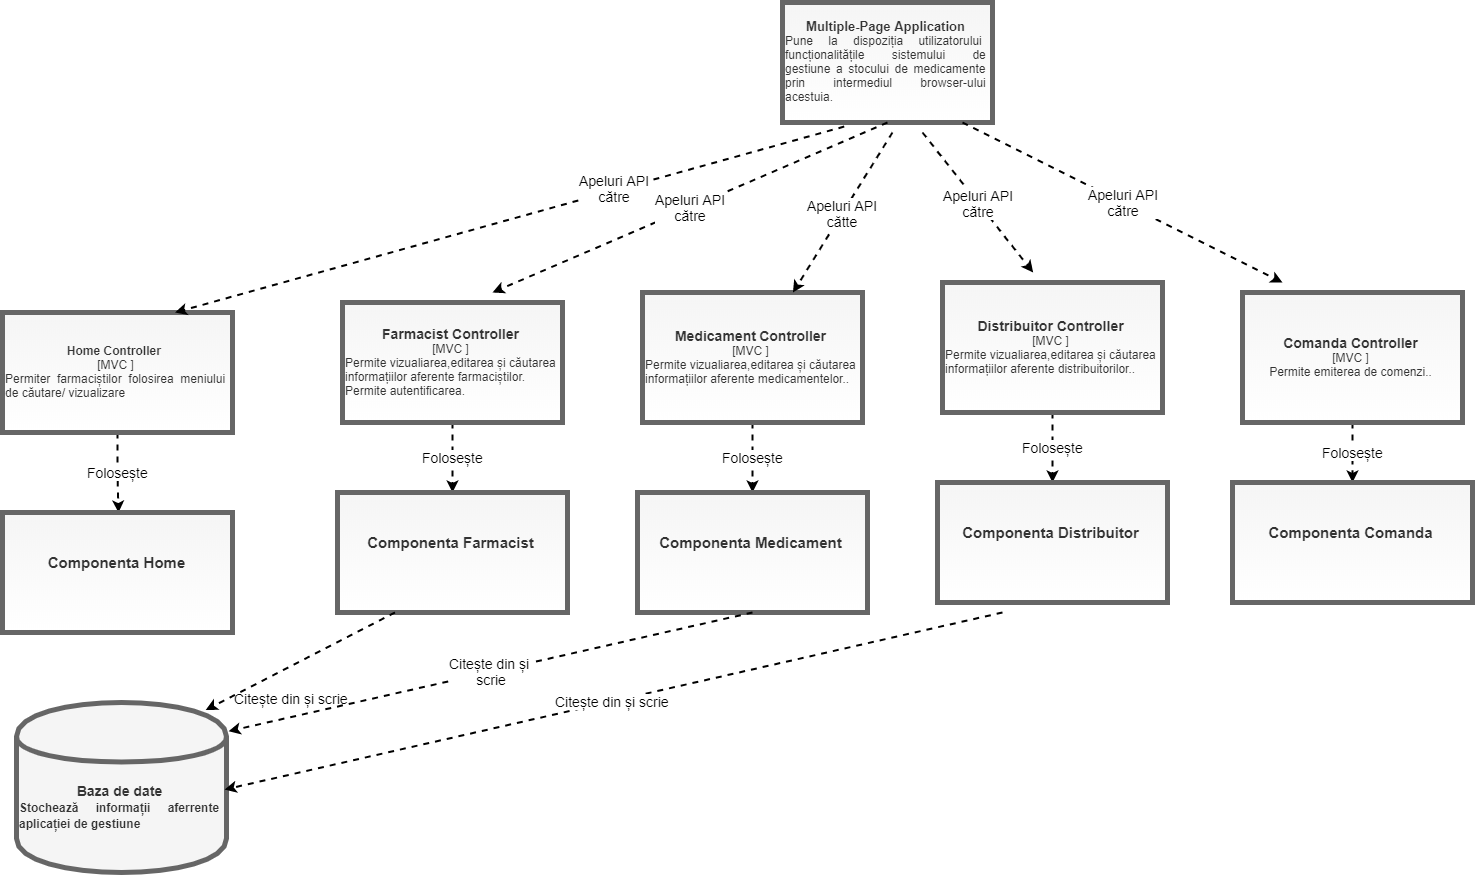

The diagram above was exported from draw.io. Its source (the exported page's mxGraphModel, read from the mxfile embedded in the PNG):
<mxGraphModel dx="2805" dy="965" grid="1" gridSize="10" guides="1" tooltips="1" connect="1" arrows="1" fold="1" page="1" pageScale="1" pageWidth="850" pageHeight="1100" math="0" shadow="0">
  <root>
    <mxCell id="0" />
    <mxCell id="1" parent="0" />
    <mxCell id="_w6Iv4em0_yhZwFJ8C1--65" value="Folosește" style="edgeStyle=orthogonalEdgeStyle;rounded=0;orthogonalLoop=1;jettySize=auto;html=1;entryX=0.5;entryY=0;entryDx=0;entryDy=0;dashed=1;strokeColor=#000000;strokeWidth=2;fontSize=14;" edge="1" parent="1" source="_w6Iv4em0_yhZwFJ8C1--9" target="_w6Iv4em0_yhZwFJ8C1--58">
      <mxGeometry relative="1" as="geometry" />
    </mxCell>
    <mxCell id="_w6Iv4em0_yhZwFJ8C1--9" value="&lt;b&gt;&lt;font style=&quot;font-size: 14px&quot;&gt;Farmacist Controller&lt;/font&gt;&lt;/b&gt;&lt;br&gt;[MVC ]&lt;br&gt;&lt;div style=&quot;text-align: justify&quot;&gt;Permite vizualiarea,editarea și căutarea informațiilor aferente farmaciștilor.&lt;/div&gt;&lt;div style=&quot;text-align: justify&quot;&gt;Permite autentificarea.&lt;/div&gt;" style="rounded=0;whiteSpace=wrap;html=1;strokeWidth=5;fontSize=12;fillColor=#f5f5f5;strokeColor=#666666;fontColor=#333333;gradientColor=#ffffff;" vertex="1" parent="1">
      <mxGeometry x="-80" y="320" width="220" height="120" as="geometry" />
    </mxCell>
    <mxCell id="_w6Iv4em0_yhZwFJ8C1--17" value="&lt;b style=&quot;font-size: 13px&quot;&gt;Multiple-Page Application&lt;/b&gt;&lt;br&gt;&lt;div style=&quot;text-align: justify&quot;&gt;&lt;span&gt;Pune la dispoziția utilizatorului&amp;nbsp; funcționalitățile sistemului de gestiune a stocului de medicamente prin intermediul browser-ului acestuia.&lt;/span&gt;&lt;/div&gt;" style="rounded=0;whiteSpace=wrap;html=1;strokeWidth=5;fontSize=12;fillColor=#f5f5f5;strokeColor=#666666;fontColor=#333333;gradientColor=#ffffff;" vertex="1" parent="1">
      <mxGeometry x="360" y="20" width="210" height="120" as="geometry" />
    </mxCell>
    <mxCell id="_w6Iv4em0_yhZwFJ8C1--67" value="Folosește" style="edgeStyle=orthogonalEdgeStyle;rounded=0;orthogonalLoop=1;jettySize=auto;html=1;exitX=0.5;exitY=1;exitDx=0;exitDy=0;entryX=0.5;entryY=0;entryDx=0;entryDy=0;dashed=1;strokeColor=#000000;strokeWidth=2;fontSize=14;" edge="1" parent="1" source="_w6Iv4em0_yhZwFJ8C1--44" target="_w6Iv4em0_yhZwFJ8C1--59">
      <mxGeometry relative="1" as="geometry" />
    </mxCell>
    <mxCell id="_w6Iv4em0_yhZwFJ8C1--44" value="&lt;b&gt;&lt;font style=&quot;font-size: 14px&quot;&gt;Medicament&lt;/font&gt; &lt;font style=&quot;font-size: 14px&quot;&gt;Controller&lt;/font&gt;&lt;br&gt;&lt;/b&gt;[MVC ]&lt;br&gt;&lt;div style=&quot;text-align: justify&quot;&gt;Permite vizualiarea,editarea și căutarea informațiilor aferente medicamentelor.&lt;span&gt;.&lt;/span&gt;&lt;/div&gt;" style="rounded=0;whiteSpace=wrap;html=1;strokeWidth=5;fontSize=12;fillColor=#f5f5f5;strokeColor=#666666;fontColor=#333333;gradientColor=#ffffff;" vertex="1" parent="1">
      <mxGeometry x="220" y="310" width="220" height="130" as="geometry" />
    </mxCell>
    <mxCell id="_w6Iv4em0_yhZwFJ8C1--63" value="Folosește" style="edgeStyle=orthogonalEdgeStyle;rounded=0;orthogonalLoop=1;jettySize=auto;html=1;dashed=1;strokeColor=#000000;strokeWidth=2;fontSize=14;" edge="1" parent="1" source="_w6Iv4em0_yhZwFJ8C1--45">
      <mxGeometry relative="1" as="geometry">
        <mxPoint x="-304" y="530" as="targetPoint" />
      </mxGeometry>
    </mxCell>
    <mxCell id="_w6Iv4em0_yhZwFJ8C1--45" value="&lt;span&gt;&lt;b&gt;Home Controller&amp;nbsp;&lt;/b&gt;&lt;br&gt;[MVC ]&lt;br&gt;&lt;div style=&quot;text-align: justify&quot;&gt;Permiter farmaciștilor folosirea meniului de căutare/ vizualizare&lt;/div&gt;&lt;/span&gt;" style="rounded=0;whiteSpace=wrap;html=1;strokeWidth=5;fontSize=12;fillColor=#f5f5f5;strokeColor=#666666;fontColor=#333333;gradientColor=#ffffff;" vertex="1" parent="1">
      <mxGeometry x="-420" y="330" width="230" height="120" as="geometry" />
    </mxCell>
    <mxCell id="_w6Iv4em0_yhZwFJ8C1--69" value="Folosește" style="edgeStyle=orthogonalEdgeStyle;rounded=0;orthogonalLoop=1;jettySize=auto;html=1;exitX=0.5;exitY=1;exitDx=0;exitDy=0;entryX=0.5;entryY=0;entryDx=0;entryDy=0;dashed=1;strokeColor=#000000;strokeWidth=2;fontSize=14;" edge="1" parent="1" source="_w6Iv4em0_yhZwFJ8C1--46" target="_w6Iv4em0_yhZwFJ8C1--62">
      <mxGeometry relative="1" as="geometry" />
    </mxCell>
    <mxCell id="_w6Iv4em0_yhZwFJ8C1--46" value="&lt;b&gt;&lt;font style=&quot;font-size: 14px&quot;&gt;Comanda Controller&lt;/font&gt;&lt;br&gt;&lt;/b&gt;[MVC ]&lt;br&gt;&lt;div style=&quot;text-align: justify&quot;&gt;Permite emiterea de comenzi..&lt;/div&gt;" style="rounded=0;whiteSpace=wrap;html=1;strokeWidth=5;fontSize=12;fillColor=#f5f5f5;strokeColor=#666666;fontColor=#333333;gradientColor=#ffffff;" vertex="1" parent="1">
      <mxGeometry x="820" y="310" width="220" height="130" as="geometry" />
    </mxCell>
    <mxCell id="_w6Iv4em0_yhZwFJ8C1--68" value="Folosește" style="edgeStyle=orthogonalEdgeStyle;rounded=0;orthogonalLoop=1;jettySize=auto;html=1;entryX=0.5;entryY=0;entryDx=0;entryDy=0;dashed=1;strokeColor=#000000;strokeWidth=2;fontSize=14;" edge="1" parent="1" source="_w6Iv4em0_yhZwFJ8C1--47" target="_w6Iv4em0_yhZwFJ8C1--60">
      <mxGeometry relative="1" as="geometry" />
    </mxCell>
    <mxCell id="_w6Iv4em0_yhZwFJ8C1--47" value="&lt;b style=&quot;white-space: normal&quot;&gt;&lt;font style=&quot;font-size: 14px&quot;&gt;Distribuitor Controller&lt;/font&gt;&lt;br&gt;&lt;/b&gt;&lt;span style=&quot;white-space: normal&quot;&gt;[MVC ]&lt;/span&gt;&lt;br style=&quot;white-space: normal&quot;&gt;&lt;div style=&quot;white-space: normal ; text-align: justify&quot;&gt;Permite vizualiarea,editarea și căutarea informațiilor aferente distribuitorilor..&lt;/div&gt;" style="rounded=0;whiteSpace=wrap;html=1;strokeWidth=5;fontSize=12;fillColor=#f5f5f5;strokeColor=#666666;fontColor=#333333;gradientColor=#ffffff;" vertex="1" parent="1">
      <mxGeometry x="520" y="300" width="220" height="130" as="geometry" />
    </mxCell>
    <mxCell id="_w6Iv4em0_yhZwFJ8C1--49" value="" style="endArrow=classic;html=1;dashed=1;strokeColor=#000000;strokeWidth=2;fontSize=14;exitX=0.294;exitY=1.034;exitDx=0;exitDy=0;exitPerimeter=0;entryX=0.75;entryY=0;entryDx=0;entryDy=0;" edge="1" parent="1" source="_w6Iv4em0_yhZwFJ8C1--17" target="_w6Iv4em0_yhZwFJ8C1--45">
      <mxGeometry width="50" height="50" relative="1" as="geometry">
        <mxPoint x="-320" y="510" as="sourcePoint" />
        <mxPoint x="-270" y="460" as="targetPoint" />
      </mxGeometry>
    </mxCell>
    <mxCell id="_w6Iv4em0_yhZwFJ8C1--77" value="Apeluri API&lt;br&gt;către" style="text;html=1;align=center;verticalAlign=middle;resizable=0;points=[];labelBackgroundColor=#ffffff;fontSize=14;" vertex="1" connectable="0" parent="_w6Iv4em0_yhZwFJ8C1--49">
      <mxGeometry x="-0.3107" y="-4" relative="1" as="geometry">
        <mxPoint x="1" as="offset" />
      </mxGeometry>
    </mxCell>
    <mxCell id="_w6Iv4em0_yhZwFJ8C1--50" value="Apeluri API&lt;br&gt;către" style="endArrow=classic;html=1;dashed=1;strokeColor=#000000;strokeWidth=2;fontSize=14;exitX=0.5;exitY=1;exitDx=0;exitDy=0;" edge="1" parent="1" source="_w6Iv4em0_yhZwFJ8C1--17">
      <mxGeometry width="50" height="50" relative="1" as="geometry">
        <mxPoint x="-320" y="510" as="sourcePoint" />
        <mxPoint x="70" y="310" as="targetPoint" />
      </mxGeometry>
    </mxCell>
    <mxCell id="_w6Iv4em0_yhZwFJ8C1--51" value="Apeluri API&lt;br&gt;cătte" style="endArrow=classic;html=1;dashed=1;strokeColor=#000000;strokeWidth=2;fontSize=14;" edge="1" parent="1" target="_w6Iv4em0_yhZwFJ8C1--44">
      <mxGeometry width="50" height="50" relative="1" as="geometry">
        <mxPoint x="470" y="150" as="sourcePoint" />
        <mxPoint x="-270" y="460" as="targetPoint" />
      </mxGeometry>
    </mxCell>
    <mxCell id="_w6Iv4em0_yhZwFJ8C1--52" value="Apeluri API&lt;br&gt;către" style="endArrow=classic;html=1;dashed=1;strokeColor=#000000;strokeWidth=2;fontSize=14;" edge="1" parent="1">
      <mxGeometry width="50" height="50" relative="1" as="geometry">
        <mxPoint x="500" y="150" as="sourcePoint" />
        <mxPoint x="610.6666666666666" y="290" as="targetPoint" />
      </mxGeometry>
    </mxCell>
    <mxCell id="_w6Iv4em0_yhZwFJ8C1--54" value="Apeluri API&lt;br&gt;către" style="endArrow=classic;html=1;dashed=1;strokeColor=#000000;strokeWidth=2;fontSize=14;exitX=0.857;exitY=1;exitDx=0;exitDy=0;exitPerimeter=0;" edge="1" parent="1" source="_w6Iv4em0_yhZwFJ8C1--17">
      <mxGeometry width="50" height="50" relative="1" as="geometry">
        <mxPoint x="180" y="300" as="sourcePoint" />
        <mxPoint x="860" y="300" as="targetPoint" />
      </mxGeometry>
    </mxCell>
    <mxCell id="_w6Iv4em0_yhZwFJ8C1--55" value="&lt;span style=&quot;font-size: 15px&quot;&gt;&lt;b&gt;Componenta Home&lt;/b&gt;&lt;br&gt;&lt;div style=&quot;text-align: justify&quot;&gt;&lt;br&gt;&lt;/div&gt;&lt;/span&gt;" style="rounded=0;whiteSpace=wrap;html=1;strokeWidth=5;fontSize=12;fillColor=#f5f5f5;strokeColor=#666666;fontColor=#333333;gradientColor=#ffffff;" vertex="1" parent="1">
      <mxGeometry x="-420" y="530" width="230" height="120" as="geometry" />
    </mxCell>
    <mxCell id="_w6Iv4em0_yhZwFJ8C1--58" value="&lt;span style=&quot;font-size: 15px&quot;&gt;&lt;b&gt;Componenta Farmacist&lt;/b&gt;&lt;br&gt;&lt;div style=&quot;text-align: justify&quot;&gt;&lt;br&gt;&lt;/div&gt;&lt;/span&gt;" style="rounded=0;whiteSpace=wrap;html=1;strokeWidth=5;fontSize=12;fillColor=#f5f5f5;strokeColor=#666666;fontColor=#333333;gradientColor=#ffffff;" vertex="1" parent="1">
      <mxGeometry x="-85" y="510" width="230" height="120" as="geometry" />
    </mxCell>
    <mxCell id="_w6Iv4em0_yhZwFJ8C1--59" value="&lt;span style=&quot;font-size: 15px&quot;&gt;&lt;b&gt;Componenta Medicament&lt;/b&gt;&lt;br&gt;&lt;div style=&quot;text-align: justify&quot;&gt;&lt;br&gt;&lt;/div&gt;&lt;/span&gt;" style="rounded=0;whiteSpace=wrap;html=1;strokeWidth=5;fontSize=12;fillColor=#f5f5f5;strokeColor=#666666;fontColor=#333333;gradientColor=#ffffff;" vertex="1" parent="1">
      <mxGeometry x="215" y="510" width="230" height="120" as="geometry" />
    </mxCell>
    <mxCell id="_w6Iv4em0_yhZwFJ8C1--60" value="&lt;span style=&quot;font-size: 15px&quot;&gt;&lt;b&gt;Componenta Distribuitor&lt;/b&gt;&lt;br&gt;&lt;div style=&quot;text-align: justify&quot;&gt;&lt;br&gt;&lt;/div&gt;&lt;/span&gt;" style="rounded=0;whiteSpace=wrap;html=1;strokeWidth=5;fontSize=12;fillColor=#f5f5f5;strokeColor=#666666;fontColor=#333333;gradientColor=#ffffff;" vertex="1" parent="1">
      <mxGeometry x="515" y="500" width="230" height="120" as="geometry" />
    </mxCell>
    <mxCell id="_w6Iv4em0_yhZwFJ8C1--62" value="&lt;span style=&quot;font-size: 15px&quot;&gt;&lt;b&gt;Componenta Comanda&lt;/b&gt;&lt;br&gt;&lt;div style=&quot;text-align: justify&quot;&gt;&lt;br&gt;&lt;/div&gt;&lt;/span&gt;" style="rounded=0;whiteSpace=wrap;html=1;strokeWidth=5;fontSize=12;fillColor=#f5f5f5;strokeColor=#666666;fontColor=#333333;gradientColor=#ffffff;" vertex="1" parent="1">
      <mxGeometry x="810" y="500" width="240" height="120" as="geometry" />
    </mxCell>
    <mxCell id="_w6Iv4em0_yhZwFJ8C1--70" value="&lt;div&gt;&lt;b&gt;Baza de date&lt;/b&gt;&lt;/div&gt;&lt;div style=&quot;text-align: justify&quot;&gt;&lt;b&gt;&lt;font style=&quot;font-size: 12px&quot;&gt;Stochează informații aferrente aplicației de gestiune&lt;/font&gt;&lt;/b&gt;&lt;/div&gt;" style="shape=cylinder;whiteSpace=wrap;html=1;boundedLbl=1;backgroundOutline=1;strokeWidth=5;fontSize=14;fillColor=#f5f5f5;strokeColor=#666666;fontColor=#333333;" vertex="1" parent="1">
      <mxGeometry x="-406" y="720" width="210" height="170" as="geometry" />
    </mxCell>
    <mxCell id="_w6Iv4em0_yhZwFJ8C1--73" value="" style="endArrow=classic;html=1;dashed=1;strokeColor=#000000;strokeWidth=2;fontSize=14;exitX=0.25;exitY=1;exitDx=0;exitDy=0;entryX=0.901;entryY=0.044;entryDx=0;entryDy=0;entryPerimeter=0;" edge="1" parent="1" source="_w6Iv4em0_yhZwFJ8C1--58" target="_w6Iv4em0_yhZwFJ8C1--70">
      <mxGeometry width="50" height="50" relative="1" as="geometry">
        <mxPoint x="-420" y="1000" as="sourcePoint" />
        <mxPoint x="-370" y="950" as="targetPoint" />
      </mxGeometry>
    </mxCell>
    <mxCell id="_w6Iv4em0_yhZwFJ8C1--74" value="Citește din și&amp;nbsp;&lt;br&gt;scrie" style="endArrow=classic;html=1;dashed=1;strokeColor=#000000;strokeWidth=2;fontSize=14;exitX=0.5;exitY=1;exitDx=0;exitDy=0;entryX=1.01;entryY=0.169;entryDx=0;entryDy=0;entryPerimeter=0;" edge="1" parent="1" source="_w6Iv4em0_yhZwFJ8C1--59" target="_w6Iv4em0_yhZwFJ8C1--70">
      <mxGeometry width="50" height="50" relative="1" as="geometry">
        <mxPoint x="-420" y="1000" as="sourcePoint" />
        <mxPoint x="-370" y="950" as="targetPoint" />
      </mxGeometry>
    </mxCell>
    <mxCell id="_w6Iv4em0_yhZwFJ8C1--75" value="Citește din și scrie" style="endArrow=classic;html=1;dashed=1;strokeColor=#000000;strokeWidth=2;fontSize=14;entryX=1.01;entryY=0.169;entryDx=0;entryDy=0;entryPerimeter=0;" edge="1" parent="1">
      <mxGeometry width="50" height="50" relative="1" as="geometry">
        <mxPoint x="580" y="630" as="sourcePoint" />
        <mxPoint x="-197.9000000000001" y="807.04" as="targetPoint" />
      </mxGeometry>
    </mxCell>
    <mxCell id="_w6Iv4em0_yhZwFJ8C1--76" value="Citește din și scrie" style="text;html=1;align=center;verticalAlign=middle;resizable=0;points=[];autosize=1;fontSize=14;" vertex="1" parent="1">
      <mxGeometry x="-196" y="706" width="130" height="20" as="geometry" />
    </mxCell>
  </root>
</mxGraphModel>